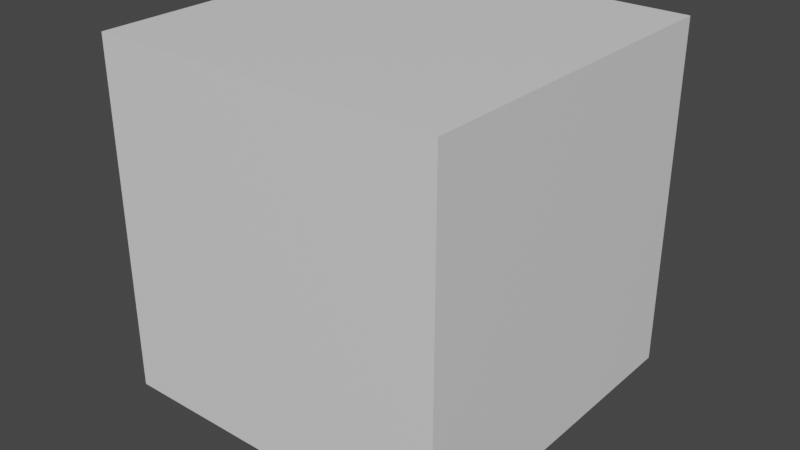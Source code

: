 # Source: solosis.blend  (saved by Blender 2.81.16; exported with 4.5.12 LTS)
import bpy
from mathutils import Matrix  # noqa: F401  (used for matrix-valued properties, if any)

bpy.ops.wm.read_factory_settings(use_empty=True)
scene = bpy.context.scene
scene.name = 'Scene'

# ---- collections
col_collection = bpy.data.collections.new('Collection'); scene.collection.children.link(col_collection)

# ---- materials (node trees are filled in below, after node groups)
mat_default_obj = bpy.data.materials.new('Default OBJ')
mat_default_obj.use_transparent_shadow = False

# ---- material node trees
mat_default_obj.use_nodes = True; mat_default_obj.node_tree.nodes.clear()
_N = mat_default_obj.node_tree.nodes; _L = mat_default_obj.node_tree.links
n0 = _N.new('ShaderNodeOutputMaterial'); n0.name = 'Material Output'; n0.location = (300, 300)
n1 = _N.new('ShaderNodeBsdfPrincipled'); n1.name = 'Principled BSDF'; n1.location = (10, 300)
n1.distribution = 'GGX'
n1.subsurface_method = 'BURLEY'
n1.inputs[3].default_value = 1.45
n1.inputs[27].default_value = (0.0, 0.0, 0.0, 1.0)
n1.inputs[28].default_value = 1.0
_L.new(n1.outputs[0], n0.inputs[0])
n0.is_active_output = True

# ---- world
world_world = bpy.data.worlds.new('World'); scene.world = world_world
world_world.use_nodes = True; world_world.node_tree.nodes.clear()
_N = world_world.node_tree.nodes; _L = world_world.node_tree.links
n0 = _N.new('ShaderNodeOutputWorld'); n0.name = 'World Output'; n0.location = (300, 300)
n1 = _N.new('ShaderNodeBackground'); n1.name = 'Background'; n1.location = (10, 300)
n1.inputs[0].default_value = (0.05088, 0.05088, 0.05088, 1.0)
_L.new(n1.outputs[0], n0.inputs[0])
n0.is_active_output = True
world_world.color = (0.05088, 0.05088, 0.05088)
world_world.use_sun_shadow = False
world_world.sun_shadow_jitter_overblur = 0.0

# ---- meshes
me_cytoplasm = bpy.data.meshes.new('Cytoplasm')
me_cytoplasm.from_pydata([(0.8125, -0.8125, -0.8125), (-0.8125, -0.8125, -0.8125), (-0.8125, 0.8125, -0.8125), (0.8125, 0.8125, -0.8125), (-0.8125, -0.8125, 0.8125), (0.8125, -0.8125, 0.8125), (0.8125, 0.8125, 0.8125), (-0.8125, 0.8125, 0.8125)], [], [(0, 1, 2, 3), (4, 5, 6, 7), (3, 2, 7, 6), (5, 4, 1, 0), (5, 0, 3, 6), (1, 4, 7, 2)])
_uv = me_cytoplasm.uv_layers.new(name='UVMap')
_uv.uv.foreach_set('vector', [0.2031, 0.3594, 0.4062, 0.3594, 0.4062, 0.5625, 0.2031, 0.5625, 0.6094, 0.3594, 0.8125, 0.3594, 0.8125, 0.5625, 0.6094, 0.5625, 0.2031, 0.5625, 0.4062, 0.5625, 0.4062, 0.7656, 0.2031, 0.7656, 0.4062, 0.5625, 0.6094, 0.5625, 0.6094, 0.7656, 0.4062, 0.7656, 0.0, 0.3594, 0.2031, 0.3594, 0.2031, 0.5625, 0.0, 0.5625, 0.4062, 0.3594, 0.6094, 0.3594, 0.6094, 0.5625, 0.4062, 0.5625])
me_cytoplasm.materials.append(mat_default_obj)
me_cytoplasm.use_remesh_fix_poles = True
me_cytoplasm.use_remesh_preserve_attributes = False
me_cytoplasm.use_mirror_vertex_groups = False
me_cytoplasm.update()
me_mouth = bpy.data.meshes.new('Mouth')
me_mouth.from_pydata([(0.0, -0.221, -0.03125), (-0.221, -1.49e-08, -0.03125), (0.0, 0.221, -0.03125), (0.221, -1.49e-08, -0.03125), (-0.221, -1.49e-08, 0.03125), (0.0, -0.221, 0.03125), (0.221, -1.49e-08, 0.03125), (0.0, 0.221, 0.03125)], [], [(0, 1, 2, 3), (4, 5, 6, 7), (3, 2, 7, 6), (5, 4, 1, 0), (5, 0, 3, 6), (1, 4, 7, 2)])
_uv = me_mouth.uv_layers.new(name='UVMap')
_uv.uv.foreach_set('vector', [0.007813, 0.7891, 0.04688, 0.7891, 0.04688, 0.8281, 0.007813, 0.8281, 0.05469, 0.7891, 0.09375, 0.7891, 0.09375, 0.8281, 0.05469, 0.8281, 0.007813, 0.8281, 0.04688, 0.8281, 0.04688, 0.8359, 0.007813, 0.8359, 0.04688, 0.8281, 0.08594, 0.8281, 0.08594, 0.8359, 0.04688, 0.8359, 0.0, 0.7891, 0.007813, 0.7891, 0.007813, 0.8281, 0.0, 0.8281, 0.04688, 0.7891, 0.05469, 0.7891, 0.05469, 0.8281, 0.04688, 0.8281])
me_mouth.materials.append(mat_default_obj)
me_mouth.use_remesh_fix_poles = True
me_mouth.use_remesh_preserve_attributes = False
me_mouth.use_mirror_vertex_groups = False
me_mouth.update()
me_left_dna = bpy.data.meshes.new('Left_dna')
me_left_dna.from_pydata([(0.1833, 0.0803, -0.125), (0.1186, -0.1612, -0.125), (-0.1833, -0.0803, -0.125), (-0.1186, 0.1612, -0.125), (0.1186, -0.1612, 0.125), (0.1833, 0.0803, 0.125), (-0.1186, 0.1612, 0.125), (-0.1833, -0.0803, 0.125)], [], [(0, 1, 2, 3), (4, 5, 6, 7), (3, 2, 7, 6), (5, 4, 1, 0), (5, 0, 3, 6), (1, 4, 7, 2)])
_uv = me_left_dna.uv_layers.new(name='UVMap')
_uv.uv.foreach_set('vector', [0.4062, 0.7656, 0.4375, 0.7656, 0.4375, 0.8047, 0.4062, 0.8047, 0.4688, 0.7656, 0.5, 0.7656, 0.5, 0.8047, 0.4688, 0.8047, 0.4062, 0.8047, 0.4375, 0.8047, 0.4375, 0.8359, 0.4062, 0.8359, 0.4375, 0.8047, 0.4688, 0.8047, 0.4688, 0.8359, 0.4375, 0.8359, 0.375, 0.7656, 0.4062, 0.7656, 0.4062, 0.8047, 0.375, 0.8047, 0.4375, 0.7656, 0.4688, 0.7656, 0.4688, 0.8047, 0.4375, 0.8047])
me_left_dna.materials.append(mat_default_obj)
me_left_dna.use_remesh_fix_poles = True
me_left_dna.use_remesh_preserve_attributes = False
me_left_dna.use_mirror_vertex_groups = False
me_left_dna.update()
me_left_head = bpy.data.meshes.new('Left_head')
me_left_head.from_pydata([(0.473, -0.06137, -0.25), (0.1584, -0.4499, -0.25), (-0.473, 0.06138, -0.25), (-0.1584, 0.4499, -0.25), (0.1584, -0.4499, 0.25), (0.473, -0.06137, 0.25), (-0.1584, 0.4499, 0.25), (-0.473, 0.06138, 0.25)], [], [(0, 1, 2, 3), (4, 5, 6, 7), (3, 2, 7, 6), (5, 4, 1, 0), (5, 0, 3, 6), (1, 4, 7, 2)])
_uv = me_left_head.uv_layers.new(name='UVMap')
_uv.uv.foreach_set('vector', [0.3125, 0.8359, 0.375, 0.8359, 0.375, 0.9375, 0.3125, 0.9375, 0.4375, 0.8359, 0.5, 0.8359, 0.5, 0.9375, 0.4375, 0.9375, 0.3125, 0.9375, 0.375, 0.9375, 0.375, 1.0, 0.3125, 1.0, 0.375, 0.9375, 0.4375, 0.9375, 0.4375, 1.0, 0.375, 1.0, 0.25, 0.8359, 0.3125, 0.8359, 0.3125, 0.9375, 0.25, 0.9375, 0.375, 0.8359, 0.4375, 0.8359, 0.4375, 0.9375, 0.375, 0.9375])
me_left_head.materials.append(mat_default_obj)
me_left_head.use_remesh_fix_poles = True
me_left_head.use_remesh_preserve_attributes = False
me_left_head.use_mirror_vertex_groups = False
me_left_head.update()
me_right_head = bpy.data.meshes.new('Right_head')
me_right_head.from_pydata([(0.4499, -0.1584, -0.25), (0.06137, -0.473, -0.25), (-0.4499, 0.1584, -0.25), (-0.06137, 0.473, -0.25), (0.06137, -0.473, 0.25), (0.4499, -0.1584, 0.25), (-0.06137, 0.473, 0.25), (-0.4499, 0.1584, 0.25)], [], [(0, 1, 2, 3), (4, 5, 6, 7), (3, 2, 7, 6), (5, 4, 1, 0), (5, 0, 3, 6), (1, 4, 7, 2)])
_uv = me_right_head.uv_layers.new(name='UVMap')
_uv.uv.foreach_set('vector', [0.0625, 0.8359, 0.125, 0.8359, 0.125, 0.9375, 0.0625, 0.9375, 0.1875, 0.8359, 0.25, 0.8359, 0.25, 0.9375, 0.1875, 0.9375, 0.0625, 0.9375, 0.125, 0.9375, 0.125, 1.0, 0.0625, 1.0, 0.125, 0.9375, 0.1875, 0.9375, 0.1875, 1.0, 0.125, 1.0, 0.0, 0.8359, 0.0625, 0.8359, 0.0625, 0.9375, 0.0, 0.9375, 0.125, 0.8359, 0.1875, 0.8359, 0.1875, 0.9375, 0.125, 0.9375])
me_right_head.materials.append(mat_default_obj)
me_right_head.use_remesh_fix_poles = True
me_right_head.use_remesh_preserve_attributes = False
me_right_head.use_mirror_vertex_groups = False
me_right_head.update()

# ---- objects
ob_cytoplasm = bpy.data.objects.new('Cytoplasm', me_cytoplasm)
ob_mouth = bpy.data.objects.new('Mouth', me_mouth)
ob_left_dna = bpy.data.objects.new('Left_dna', me_left_dna)
ob_left_head = bpy.data.objects.new('Left_head', me_left_head)
ob_right_head = bpy.data.objects.new('Right_head', me_right_head)

# ---- transforms, parenting, visibility, modifiers, constraints
ob_cytoplasm.parent = ob_right_head
ob_cytoplasm.matrix_parent_inverse = Matrix(((1.0, 0.0, 0.0, -0.1943), (0.0, -1.629e-07, 1.0, -0.8467), (-0.0, -1.0, -1.629e-07, 1.123e-07), (-0.0, 0.0, -0.0, 1.0)))
ob_cytoplasm.location = (0.0, -5.091e-08, 1.002)
ob_cytoplasm.rotation_euler = (1.571, -0.0, 0.0)
ob_cytoplasm.lineart.crease_threshold = 0.0
ob_mouth.parent = ob_right_head
ob_mouth.matrix_parent_inverse = Matrix(((1.0, 0.0, 0.0, -0.1943), (0.0, -1.629e-07, 1.0, -0.8467), (-0.0, -1.0, -1.629e-07, 1.123e-07), (-0.0, 0.0, -0.0, 1.0)))
ob_mouth.location = (0.0, 0.2812, 0.9134)
ob_mouth.rotation_euler = (1.571, -0.0, 0.0)
ob_mouth.lineart.crease_threshold = 0.0
ob_left_dna.parent = ob_right_head
ob_left_dna.matrix_parent_inverse = Matrix(((1.0, 0.0, 0.0, -0.1943), (0.0, -1.629e-07, 1.0, -0.8467), (-0.0, -1.0, -1.629e-07, 1.123e-07), (-0.0, 0.0, -0.0, 1.0)))
ob_left_dna.location = (-0.6522, 3.152e-09, 0.67)
ob_left_dna.rotation_euler = (1.571, -0.0, 0.0)
ob_left_dna.lineart.crease_threshold = 0.0
ob_left_head.parent = ob_right_head
ob_left_head.matrix_parent_inverse = Matrix(((1.0, 0.0, 0.0, -0.1943), (0.0, -1.629e-07, 1.0, -0.8467), (-0.0, -1.0, -1.629e-07, 1.123e-07), (-0.0, 0.0, -0.0, 1.0)))
ob_left_head.location = (-0.1573, 3.165e-08, 0.495)
ob_left_head.rotation_euler = (1.571, -0.0, 0.0)
ob_left_head.lineart.crease_threshold = 0.0
ob_right_head.location = (0.1943, -2.563e-08, 0.8467)
ob_right_head.rotation_euler = (1.571, -0.0, 0.0)
ob_right_head.lineart.crease_threshold = 0.0

# ---- collection membership
col_collection.objects.link(ob_cytoplasm)
col_collection.objects.link(ob_mouth)
col_collection.objects.link(ob_left_dna)
col_collection.objects.link(ob_left_head)
col_collection.objects.link(ob_right_head)

# ---- scene / render settings (as saved in the file)
scene.frame_start = 1; scene.frame_end = 250; scene.frame_set(1)
scene.render.engine = 'BLENDER_EEVEE_NEXT'
scene.cycles.use_denoising = False
scene.cycles.samples = 128
scene.cycles.sampling_pattern = 'TABULATED_SOBOL'
scene.cycles.use_adaptive_sampling = False
scene.cycles.use_light_tree = False
scene.view_settings.view_transform = 'Filmic'
bpy.context.view_layer.update()

# ---- added for rendering (the .blend has no active camera and no usable light): camera, sun
cam_auto = bpy.data.cameras.new('AutoCamera')
cam_auto.lens = 50.0
cam_auto.sensor_width = 36.0
cam_auto.clip_end = 1000.0
ob_auto_camera = bpy.data.objects.new('AutoCamera', cam_auto)
scene.collection.objects.link(ob_auto_camera)
ob_auto_camera.location = (2.68386, -3.23444, 3.08601)
ob_auto_camera.rotation_euler = (1.09748, -7.21219e-08, 0.694738)
scene.camera = ob_auto_camera
light_auto_sun = bpy.data.lights.new('AutoSun', 'SUN')
light_auto_sun.energy = 3.0
light_auto_sun.angle = 0.0523599
ob_auto_sun = bpy.data.objects.new('AutoSun', light_auto_sun)
scene.collection.objects.link(ob_auto_sun)
ob_auto_sun.rotation_euler = (0.872665, 0.174533, 0.523599)
bpy.context.view_layer.update()
